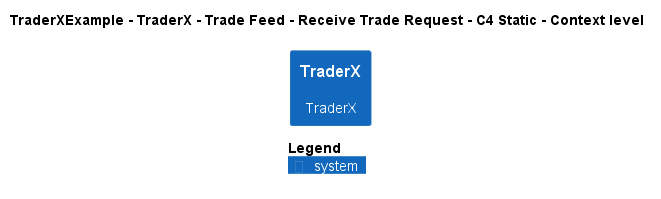

The diagram above was rendered by PlantUML. Its source (embedded in the PNG):
@startuml
!pragma layout smetana
!include ..\..\..\..\..\..\..\.c4s\C4_Context.puml

AddElementTag("c4interflow:lifecycle:new", $bgColor=green, $fontColor=#ffffff, $borderColor=green, $shadowing="False")
AddElementTag("c4interflow:lifecycle:changed", $bgColor=orange, $fontColor=#ffffff, $borderColor=orange, $shadowing="False")
AddElementTag("c4interflow:lifecycle:removed", $bgColor=red, $fontColor=#ffffff, $borderColor=red, $shadowing="False")

AddRelTag("c4interflow:lifecycle:new", $textColor=green, $lineColor=green)
AddRelTag("c4interflow:lifecycle:changed", $textColor=orange, $lineColor=orange)
AddRelTag("c4interflow:lifecycle:removed", $textColor=red, $lineColor=red)

SHOW_PERSON_PORTRAIT()
LAYOUT_TOP_DOWN()

skinparam linetype polyline

title TraderXExample - TraderX - Trade Feed - Receive Trade Request - C4 Static - Context level

System(TraderXExample.SoftwareSystems.TraderX, "TraderX", "TraderX")



SHOW_LEGEND()
@enduml